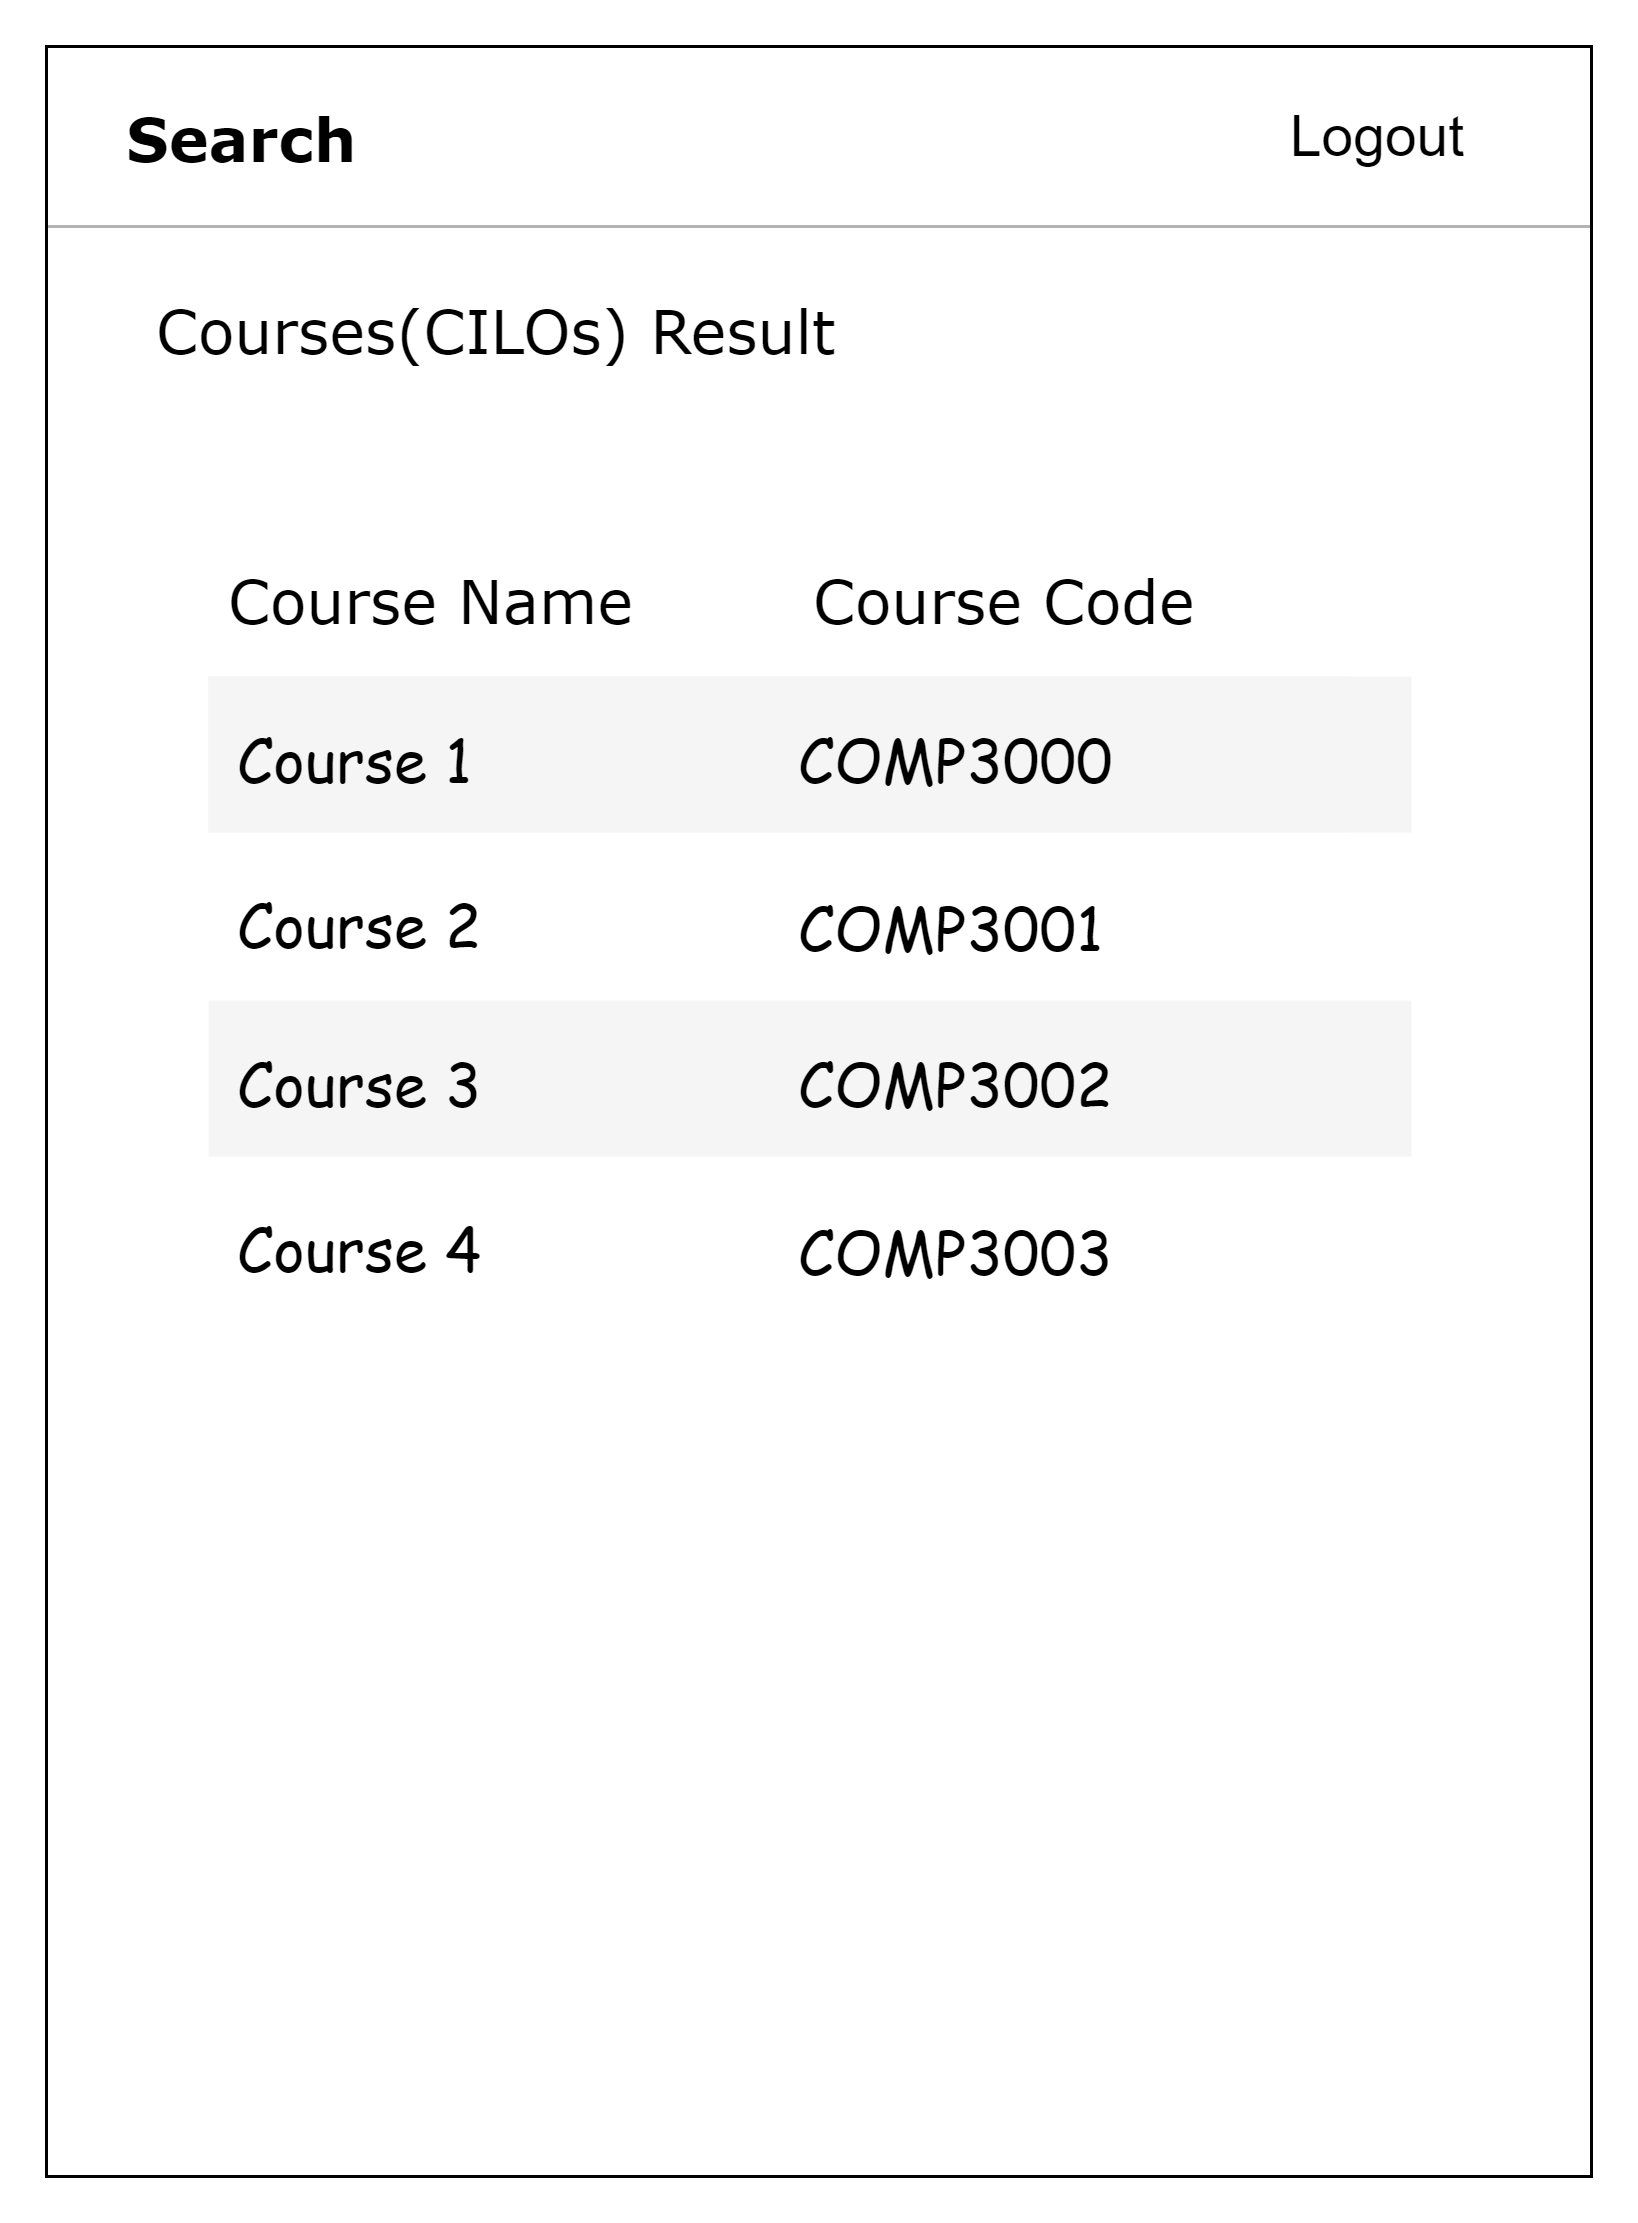

The diagram above was exported from draw.io. Its source (the exported page's mxGraphModel, read from the mxfile embedded in the PNG):
<mxGraphModel dx="924" dy="416" grid="1" gridSize="10" guides="1" tooltips="1" connect="1" arrows="1" fold="1" page="1" pageScale="1" pageWidth="827" pageHeight="1169" math="0" shadow="0">
  <root>
    <mxCell id="EuGZ41vRMxCt7aZjy8qJ-0" />
    <mxCell id="EuGZ41vRMxCt7aZjy8qJ-1" parent="EuGZ41vRMxCt7aZjy8qJ-0" />
    <mxCell id="EuGZ41vRMxCt7aZjy8qJ-2" value="" style="rounded=0;whiteSpace=wrap;html=1;fillColor=none;strokeColor=#B3B3B3;" parent="EuGZ41vRMxCt7aZjy8qJ-1" vertex="1">
      <mxGeometry x="25" y="20" width="515" height="60" as="geometry" />
    </mxCell>
    <mxCell id="EuGZ41vRMxCt7aZjy8qJ-3" value="" style="rounded=0;whiteSpace=wrap;html=1;fillColor=none;shadow=0;" parent="EuGZ41vRMxCt7aZjy8qJ-1" vertex="1">
      <mxGeometry x="25" y="20" width="515" height="710" as="geometry" />
    </mxCell>
    <mxCell id="EuGZ41vRMxCt7aZjy8qJ-5" value="&lt;span style=&quot;font-size: 20px&quot;&gt;&lt;b&gt;Search&lt;/b&gt;&lt;/span&gt;" style="text;html=1;points=[];align=left;verticalAlign=top;spacingTop=-4;fontSize=14;fontFamily=Verdana" parent="EuGZ41vRMxCt7aZjy8qJ-1" vertex="1">
      <mxGeometry x="50" y="36" width="170" height="20" as="geometry" />
    </mxCell>
    <mxCell id="EuGZ41vRMxCt7aZjy8qJ-12" value="&lt;font style=&quot;font-size: 19px&quot;&gt;Logout&lt;/font&gt;" style="text;html=1;strokeColor=none;fillColor=none;align=center;verticalAlign=middle;whiteSpace=wrap;rounded=0;" parent="EuGZ41vRMxCt7aZjy8qJ-1" vertex="1">
      <mxGeometry x="414" y="42" width="110" height="16" as="geometry" />
    </mxCell>
    <mxCell id="7X93I0q48tESg1yCOEpr-0" value="&lt;font style=&quot;font-size: 20px&quot;&gt;Courses(CILOs) Result&lt;/font&gt;" style="text;html=1;points=[];align=left;verticalAlign=top;spacingTop=-4;fontSize=14;fontFamily=Verdana" parent="EuGZ41vRMxCt7aZjy8qJ-1" vertex="1">
      <mxGeometry x="60" y="100" width="190" height="20" as="geometry" />
    </mxCell>
    <mxCell id="7X93I0q48tESg1yCOEpr-1" value="" style="rounded=0;whiteSpace=wrap;html=1;fillColor=#f5f5f5;fontColor=#333333;strokeColor=none;shadow=0;" parent="EuGZ41vRMxCt7aZjy8qJ-1" vertex="1">
      <mxGeometry x="79" y="230" width="380" height="52" as="geometry" />
    </mxCell>
    <mxCell id="7X93I0q48tESg1yCOEpr-2" value="&lt;font style=&quot;font-size: 20px&quot;&gt;Course Name&lt;/font&gt;" style="text;html=1;points=[];align=left;verticalAlign=top;spacingTop=-4;fontSize=14;fontFamily=Verdana" parent="EuGZ41vRMxCt7aZjy8qJ-1" vertex="1">
      <mxGeometry x="84" y="190" width="140" height="20" as="geometry" />
    </mxCell>
    <mxCell id="7X93I0q48tESg1yCOEpr-3" value="&lt;font style=&quot;font-size: 20px&quot;&gt;Course Code&lt;/font&gt;" style="text;html=1;points=[];align=left;verticalAlign=top;spacingTop=-4;fontSize=14;fontFamily=Verdana" parent="EuGZ41vRMxCt7aZjy8qJ-1" vertex="1">
      <mxGeometry x="279" y="190" width="92.97" height="17" as="geometry" />
    </mxCell>
    <mxCell id="7X93I0q48tESg1yCOEpr-4" value="&lt;font style=&quot;font-size: 20px&quot; face=&quot;Comic Sans MS&quot;&gt;Dr. FONG&lt;/font&gt;" style="text;html=1;points=[];align=left;verticalAlign=top;spacingTop=-4;fontSize=14;fontFamily=Verdana" parent="EuGZ41vRMxCt7aZjy8qJ-1" vertex="1">
      <mxGeometry x="284" y="243" width="140" height="20" as="geometry" />
    </mxCell>
    <mxCell id="7X93I0q48tESg1yCOEpr-5" value="&lt;font face=&quot;Comic Sans MS&quot;&gt;&lt;span style=&quot;font-size: 20px&quot;&gt;WorkshopIII&lt;/span&gt;&lt;/font&gt;" style="text;html=1;points=[];align=left;verticalAlign=top;spacingTop=-4;fontSize=14;fontFamily=Verdana" parent="EuGZ41vRMxCt7aZjy8qJ-1" vertex="1">
      <mxGeometry x="87" y="243" width="140" height="20" as="geometry" />
    </mxCell>
    <mxCell id="7X93I0q48tESg1yCOEpr-6" value="&lt;font style=&quot;font-size: 20px&quot; face=&quot;Comic Sans MS&quot;&gt;COMP3001&lt;/font&gt;" style="text;html=1;points=[];align=left;verticalAlign=top;spacingTop=-4;fontSize=14;fontFamily=Verdana" parent="EuGZ41vRMxCt7aZjy8qJ-1" vertex="1">
      <mxGeometry x="274" y="299" width="140" height="20" as="geometry" />
    </mxCell>
    <mxCell id="7X93I0q48tESg1yCOEpr-7" value="&lt;font face=&quot;comic sans ms&quot;&gt;&lt;span style=&quot;font-size: 20px&quot;&gt;Course 2&lt;/span&gt;&lt;/font&gt;" style="text;html=1;points=[];align=left;verticalAlign=top;spacingTop=-4;fontSize=14;fontFamily=Verdana" parent="EuGZ41vRMxCt7aZjy8qJ-1" vertex="1">
      <mxGeometry x="87" y="298" width="140" height="18" as="geometry" />
    </mxCell>
    <mxCell id="7X93I0q48tESg1yCOEpr-8" value="" style="rounded=0;whiteSpace=wrap;html=1;fillColor=#f5f5f5;fontColor=#333333;strokeColor=none;shadow=0;" parent="EuGZ41vRMxCt7aZjy8qJ-1" vertex="1">
      <mxGeometry x="79" y="230" width="401" height="52" as="geometry" />
    </mxCell>
    <mxCell id="7X93I0q48tESg1yCOEpr-9" value="&lt;font face=&quot;Comic Sans MS&quot;&gt;&lt;span style=&quot;font-size: 20px&quot;&gt;Course 1&lt;/span&gt;&lt;/font&gt;" style="text;html=1;points=[];align=left;verticalAlign=top;spacingTop=-4;fontSize=14;fontFamily=Verdana" parent="EuGZ41vRMxCt7aZjy8qJ-1" vertex="1">
      <mxGeometry x="87" y="243" width="140" height="20" as="geometry" />
    </mxCell>
    <mxCell id="7X93I0q48tESg1yCOEpr-10" value="&lt;font style=&quot;font-size: 20px&quot; face=&quot;Comic Sans MS&quot;&gt;COMP3000&lt;/font&gt;" style="text;html=1;points=[];align=left;verticalAlign=top;spacingTop=-4;fontSize=14;fontFamily=Verdana" parent="EuGZ41vRMxCt7aZjy8qJ-1" vertex="1">
      <mxGeometry x="274" y="243" width="140" height="20" as="geometry" />
    </mxCell>
    <mxCell id="7X93I0q48tESg1yCOEpr-11" value="&lt;font style=&quot;font-size: 20px&quot; face=&quot;Comic Sans MS&quot;&gt;COMP3003&lt;/font&gt;" style="text;html=1;points=[];align=left;verticalAlign=top;spacingTop=-4;fontSize=14;fontFamily=Verdana" parent="EuGZ41vRMxCt7aZjy8qJ-1" vertex="1">
      <mxGeometry x="274" y="407" width="140" height="20" as="geometry" />
    </mxCell>
    <mxCell id="7X93I0q48tESg1yCOEpr-12" value="" style="rounded=0;whiteSpace=wrap;html=1;fillColor=#f5f5f5;fontColor=#333333;strokeColor=none;shadow=0;" parent="EuGZ41vRMxCt7aZjy8qJ-1" vertex="1">
      <mxGeometry x="79" y="338" width="401" height="52" as="geometry" />
    </mxCell>
    <mxCell id="7X93I0q48tESg1yCOEpr-13" value="&lt;font face=&quot;comic sans ms&quot;&gt;&lt;span style=&quot;font-size: 20px&quot;&gt;Course 3&lt;/span&gt;&lt;/font&gt;" style="text;html=1;points=[];align=left;verticalAlign=top;spacingTop=-4;fontSize=14;fontFamily=Verdana" parent="EuGZ41vRMxCt7aZjy8qJ-1" vertex="1">
      <mxGeometry x="87" y="351" width="140" height="20" as="geometry" />
    </mxCell>
    <mxCell id="7X93I0q48tESg1yCOEpr-14" value="&lt;font style=&quot;font-size: 20px&quot; face=&quot;Comic Sans MS&quot;&gt;COMP3002&lt;/font&gt;" style="text;html=1;points=[];align=left;verticalAlign=top;spacingTop=-4;fontSize=14;fontFamily=Verdana" parent="EuGZ41vRMxCt7aZjy8qJ-1" vertex="1">
      <mxGeometry x="274" y="351" width="140" height="20" as="geometry" />
    </mxCell>
    <mxCell id="7X93I0q48tESg1yCOEpr-15" value="&lt;font face=&quot;comic sans ms&quot;&gt;&lt;span style=&quot;font-size: 20px&quot;&gt;Course 4&lt;/span&gt;&lt;/font&gt;" style="text;html=1;points=[];align=left;verticalAlign=top;spacingTop=-4;fontSize=14;fontFamily=Verdana" parent="EuGZ41vRMxCt7aZjy8qJ-1" vertex="1">
      <mxGeometry x="87" y="406" width="140" height="20" as="geometry" />
    </mxCell>
  </root>
</mxGraphModel>